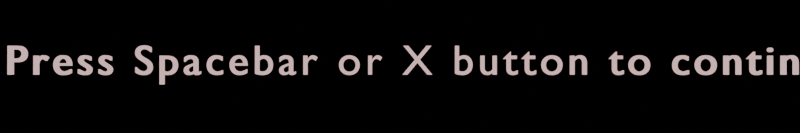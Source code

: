 # Source: ButtonControlsText.blend  (saved by Blender 4.0.36; exported with 4.5.12 LTS)
import bpy
from mathutils import Matrix  # noqa: F401  (used for matrix-valued properties, if any)

bpy.ops.wm.read_factory_settings(use_empty=True)
scene = bpy.context.scene
scene.name = 'Scene'

# ---- collections
col_collection = bpy.data.collections.new('Collection'); scene.collection.children.link(col_collection)

# ---- images (referenced by path relative to the original .blend; pixels are not part of the script)
import os
ASSET_DIR = os.environ.get("B2B_ASSET_DIR", "")  # directory of the original .blend (textures are referenced by path, not embedded)
HERE = os.path.dirname(os.path.abspath(__file__))  # packed textures are extracted next to this script under _unpacked/

def load_image(name, relpath, width, height, colorspace="sRGB"):
    """Load a texture the original file referenced (path relative to the .blend, or extracted next to this script)."""
    p = next((c for c in (os.path.join(HERE, relpath), os.path.join(ASSET_DIR, relpath)) if relpath and os.path.exists(c)), "")
    if p:
        img = bpy.data.images.load(p, check_existing=True)
        img.name = name
    else:  # same state as the original file: an image datablock whose file is absent (Cycles renders it pink)
        img = bpy.data.images.new(name, width, height)
        img.source = "FILE"
        img.filepath = "//" + (relpath or name)
    img.colorspace_settings.name = colorspace
    return img
img_bayer_matrix = load_image('Bayer Matrix', 'bayerMatrix.png', 1024, 1024, 'sRGB')

# ---- materials (node trees are filled in below, after node groups)
mat_pixelart_simple = bpy.data.materials.new('PixelArt_Simple')
mat_pixelart_simple.use_transparent_shadow = False

# ---- material node trees
mat_pixelart_simple.use_nodes = True; mat_pixelart_simple.node_tree.nodes.clear()
_N = mat_pixelart_simple.node_tree.nodes; _L = mat_pixelart_simple.node_tree.links
n0 = _N.new('ShaderNodeOutputMaterial'); n0.name = 'Material Output'; n0.location = (266, 302)
n1 = _N.new('ShaderNodeEmission'); n1.name = 'Emission'; n1.location = (66, 302)
n2 = _N.new('ShaderNodeMixRGB'); n2.name = 'Mix (Legacy)'; n2.location = (-534, 140)
n2.blend_type = 'SOFT_LIGHT'
n2.inputs[0].default_value = 0.2
n3 = _N.new('ShaderNodeShaderToRGB'); n3.name = 'Shader to RGB'; n3.location = (-784, 252)
n4 = _N.new('ShaderNodeBsdfPrincipled'); n4.name = 'Principled BSDF'; n4.location = (-1134, 502)
n4.inputs[3].default_value = 1.45
n5 = _N.new('ShaderNodeTexImage'); n5.name = 'Image Texture'; n5.location = (-884, -248)
n5.image = img_bayer_matrix
n5.interpolation = 'Closest'
n6 = _N.new('ShaderNodeMapping'); n6.name = 'Mapping'; n6.location = (-1084, -248)
n7 = _N.new('ShaderNodeCombineXYZ'); n7.name = 'Combine XYZ'; n7.location = (-1284, -303)
n8 = _N.new('ShaderNodeMath'); n8.name = 'Math'; n8.location = (-1484, -268)
n8.operation = 'MULTIPLY'
n9 = _N.new('ShaderNodeMath'); n9.name = 'Math.001'; n9.location = (-1484, -448)
n9.operation = 'MULTIPLY'
n10 = _N.new('ShaderNodeMath'); n10.name = 'Math.002'; n10.location = (-1734, -148)
n10.operation = 'DIVIDE'
n10.inputs[1].default_value = 2.0
n11 = _N.new('ShaderNodeMath'); n11.name = 'Math.003'; n11.location = (-1734, -598)
n11.operation = 'DIVIDE'
n11.inputs[1].default_value = 2.0
n12 = _N.new('ShaderNodeValue'); n12.name = 'Value'; n12.location = (-1934, -148)
n12.label = 'ResolutionX'
n12.outputs[0].default_value = 1200.0
n13 = _N.new('ShaderNodeValue'); n13.name = 'Value.001'; n13.location = (-1934, -598)
n13.label = 'ResolutionY'
n13.outputs[0].default_value = 200.0
n14 = _N.new('ShaderNodeSeparateXYZ'); n14.name = 'Separate XYZ'; n14.location = (-2234, -348)
n15 = _N.new('ShaderNodeTexCoord'); n15.name = 'Texture Coordinate'; n15.location = (-2434, -348)
n16 = _N.new('ShaderNodeValToRGB'); n16.name = 'Color Ramp'; n16.location = (-284, 302)
n16.color_ramp.interpolation = 'CONSTANT'
while len(n16.color_ramp.elements) > 1: n16.color_ramp.elements.remove(n16.color_ramp.elements[-1])
n16.color_ramp.elements[0].position = 0.0; n16.color_ramp.elements[0].color = (0.1103, 0.0354, 0.08125, 1.0)
_e = n16.color_ramp.elements.new(0.1409); _e.color = (0.9558, 0.5941, 0.6077, 1.0)
_L.new(n1.outputs[0], n0.inputs[0])
_L.new(n16.outputs[0], n1.inputs[0])
_L.new(n2.outputs[0], n16.inputs[0])
_L.new(n3.outputs[0], n2.inputs[1])
_L.new(n4.outputs[0], n3.inputs[0])
_L.new(n5.outputs[0], n2.inputs[2])
_L.new(n6.outputs[0], n5.inputs[0])
_L.new(n7.outputs[0], n6.inputs[0])
_L.new(n8.outputs[0], n7.inputs[0])
_L.new(n9.outputs[0], n7.inputs[1])
_L.new(n10.outputs[0], n8.inputs[0])
_L.new(n11.outputs[0], n9.inputs[1])
_L.new(n12.outputs[0], n10.inputs[0])
_L.new(n13.outputs[0], n11.inputs[0])
_L.new(n14.outputs[0], n8.inputs[1])
_L.new(n14.outputs[1], n9.inputs[0])
_L.new(n15.outputs[5], n14.inputs[0])
n0.is_active_output = True

# ---- world
world_world = bpy.data.worlds.new('World'); scene.world = world_world
world_world.use_nodes = True; world_world.node_tree.nodes.clear()
_N = world_world.node_tree.nodes; _L = world_world.node_tree.links
n0 = _N.new('ShaderNodeOutputWorld'); n0.name = 'World Output'; n0.location = (300, 300)
n1 = _N.new('ShaderNodeBackground'); n1.name = 'Background'; n1.location = (10, 300)
n1.inputs[0].default_value = (0.05088, 0.05088, 0.05088, 1.0)
n1.inputs[1].default_value = 0.0
_L.new(n1.outputs[0], n0.inputs[0])
n0.is_active_output = True
world_world.color = (0.05088, 0.05088, 0.05088)
world_world.use_sun_shadow = False
world_world.sun_shadow_jitter_overblur = 0.0

# ---- cameras
cam_camera_001 = bpy.data.cameras.new('Camera.001')

# ---- lights
light_pixelart_light_r = bpy.data.lights.new('PixelArt_Light_R', 'POINT')
light_pixelart_light_r.color = (1.0, 0.0, 0.0)
light_pixelart_light_r.transmission_factor = 0.0
light_pixelart_light_r.use_soft_falloff = False
light_pixelart_light_r.energy = 808.8
light_pixelart_light_r.use_absolute_resolution = True
light_pixelart_light_r_001 = bpy.data.lights.new('PixelArt_Light_R.001', 'POINT')
light_pixelart_light_r_001.color = (1.0, 0.0, 0.0)
light_pixelart_light_r_001.transmission_factor = 0.0
light_pixelart_light_r_001.use_soft_falloff = False
light_pixelart_light_r_001.energy = 808.8
light_pixelart_light_r_001.use_absolute_resolution = True
light_pixelart_light_r_002 = bpy.data.lights.new('PixelArt_Light_R.002', 'POINT')
light_pixelart_light_r_002.color = (1.0, 0.0, 0.0)
light_pixelart_light_r_002.transmission_factor = 0.0
light_pixelart_light_r_002.use_soft_falloff = False
light_pixelart_light_r_002.energy = 808.8
light_pixelart_light_r_002.use_absolute_resolution = True

# ---- curves / text
txt_text = bpy.data.curves.new('Text', 'FONT')
txt_text.dimensions = '2D'
txt_text.body = 'Press Spacebar or X button to continue'
txt_text.materials.append(mat_pixelart_simple)
txt_text.extrude = 0.09
txt_text.size = 1.04
txt_text.space_character = 1.2
txt_text.offset_x = -2.45
txt_text.offset_y = -0.1683

# ---- objects
ob_pixelart_light_r = bpy.data.objects.new('PixelArt_Light_R', light_pixelart_light_r)
ob_camera = bpy.data.objects.new('Camera', cam_camera_001)
ob_text = bpy.data.objects.new('Text', txt_text)
ob_pixelart_light_r_001 = bpy.data.objects.new('PixelArt_Light_R.001', light_pixelart_light_r_001)
ob_pixelart_light_r_002 = bpy.data.objects.new('PixelArt_Light_R.002', light_pixelart_light_r_002)

# ---- transforms, parenting, visibility, modifiers, constraints
ob_pixelart_light_r.location = (-5.142, -0.1278, 0.06548)
ob_camera.location = (4.0, 0.0, 0.0)
ob_camera.rotation_euler = (1.571, -0.0, 1.571)
ob_text.location = (-10.03, -3.722, -0.01387)
ob_text.rotation_euler = (1.571, -1.832e-09, 1.571)
ob_text.scale = (0.5145, 0.5145, 0.5145)
_m = ob_text.modifiers.new('SimpleDeform', 'SIMPLE_DEFORM')
_m.deform_method = 'BEND'
_m.factor = 0.01745
_m.angle = 0.01745
ob_pixelart_light_r_001.location = (-5.142, -7.38, 0.06548)
ob_pixelart_light_r_002.location = (-5.142, 3.798, 0.06548)

# ---- collection membership
col_collection.objects.link(ob_pixelart_light_r)
col_collection.objects.link(ob_camera)
col_collection.objects.link(ob_text)
col_collection.objects.link(ob_pixelart_light_r_001)
col_collection.objects.link(ob_pixelart_light_r_002)

# ---- scene / render settings (as saved in the file)
scene.camera = ob_camera
scene.frame_start = 1; scene.frame_end = 250; scene.frame_set(1)
scene.render.engine = 'BLENDER_EEVEE_NEXT'
scene.render.resolution_x = 1200
scene.render.resolution_y = 200
scene.render.filter_size = 0.0
scene.render.film_transparent = True
scene.render.use_freestyle = True
scene.render.line_thickness = 0.0
scene.cycles.sampling_pattern = 'TABULATED_SOBOL'
scene.eevee.taa_samples = 1
scene.eevee.taa_render_samples = 1
scene.eevee.use_taa_reprojection = False
scene.eevee.use_gtao = True
bpy.context.view_layer.update()
